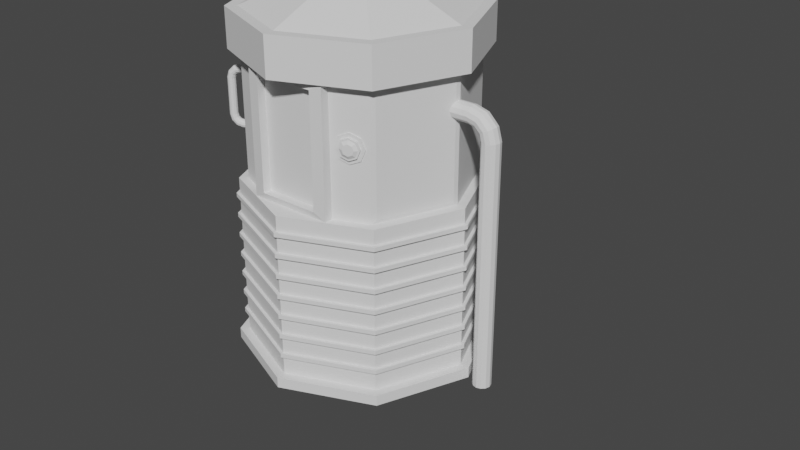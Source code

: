 # Source: oxygen_station_prefab.blend  (saved by Blender 3.6.11; exported with 4.5.12 LTS)
import bpy
from mathutils import Matrix  # noqa: F401  (used for matrix-valued properties, if any)

bpy.ops.wm.read_factory_settings(use_empty=True)
scene = bpy.context.scene
scene.name = 'Scene'

# ---- collections
col_collection = bpy.data.collections.new('Collection'); scene.collection.children.link(col_collection)

# ---- world
world_world = bpy.data.worlds.new('World'); scene.world = world_world
world_world.use_nodes = True; world_world.node_tree.nodes.clear()
_N = world_world.node_tree.nodes; _L = world_world.node_tree.links
n0 = _N.new('ShaderNodeOutputWorld'); n0.name = 'World Output'; n0.location = (300, 300)
n1 = _N.new('ShaderNodeBackground'); n1.name = 'Background'; n1.location = (10, 300)
n1.inputs[0].default_value = (0.05088, 0.05088, 0.05088, 1.0)
_L.new(n1.outputs[0], n0.inputs[0])
n0.is_active_output = True
world_world.color = (0.05088, 0.05088, 0.05088)
world_world.use_sun_shadow = False
world_world.sun_shadow_jitter_overblur = 0.0

# ---- meshes
me_plane = bpy.data.meshes.new('Plane')
me_plane.from_pydata([(-0.8536, -0.8536, 0.0), (0.8536, -0.8536, 0.0), (-0.8536, 0.8536, 0.0), (0.8536, 0.8536, 0.0), (-1.207, 5.276e-08, 0.0), (-5.276e-08, -1.207, 0.0), (1.207, -5.276e-08, 0.0), (5.276e-08, 1.207, 0.0), (0.0, 0.0, 0.0), (-0.7884, -0.7884, 1.799), (-0.7884, 0.7884, 1.799), (0.7884, 0.7884, 1.799), (-1.115, 4.979e-08, 1.799), (4.979e-08, 1.115, 1.799), (-0.7884, -0.7884, 3.481), (-1.207, 5.276e-08, 1.799), (-0.8536, -0.8536, 1.799), (-5.276e-08, -1.207, 1.799), (0.8536, -0.8536, 1.799), (1.207, -5.276e-08, 1.799), (0.8536, 0.8536, 1.799), (5.276e-08, 1.207, 1.799), (-0.8536, 0.8536, 1.799), (-0.7884, -0.7884, 3.083), (-0.7884, 0.7884, 3.083), (0.7884, 0.7884, 3.083), (-1.115, 4.979e-08, 3.083), (4.979e-08, 1.115, 3.083), (-0.8694, -0.8694, 3.481), (0.7884, -0.7884, 3.481), (-0.7884, 0.7884, 3.481), (0.7884, 0.7884, 3.481), (-1.115, 4.979e-08, 3.481), (-4.979e-08, -1.115, 3.481), (1.115, -4.979e-08, 3.481), (4.979e-08, 1.115, 3.481), (-0.8694, -0.8694, 3.083), (-5.685e-08, -1.23, 3.083), (-5.685e-08, -1.23, 3.481), (0.8694, 0.8694, 3.481), (0.8694, 0.8694, 3.083), (5.685e-08, 1.23, 3.083), (5.685e-08, 1.23, 3.481), (-1.23, 5.685e-08, 3.083), (0.8694, -0.8694, 3.083), (1.23, -5.685e-08, 3.083), (-0.8694, 0.8694, 3.083), (-1.23, 5.685e-08, 3.481), (0.8694, -0.8694, 3.481), (1.23, -5.685e-08, 3.481), (-0.8694, 0.8694, 3.481), (0.8029, -0.7535, 1.837), (0.7746, -0.7942, 1.799), (1.101, -0.03494, 1.837), (1.109, 0.01385, 1.799), (0.7746, -0.7942, 3.083), (0.8029, -0.7535, 3.045), (1.101, -0.03494, 3.045), (1.109, 0.01385, 3.083), (-5.276e-08, -1.207, 1.799), (-5.685e-08, -1.229, 3.083), (0.3136, -0.9554, 1.871), (0.4339, -0.9353, 1.799), (-0.3136, -0.9554, 1.871), (-0.4339, -0.9353, 1.799), (-0.3136, -0.9554, 3.011), (-0.4339, -0.9353, 3.083), (0.3136, -0.9554, 3.011), (0.4339, -0.9353, 3.083), (0.4339, -1.021, 1.799), (0.3136, -1.041, 1.871), (-0.3136, -1.041, 1.871), (-0.4339, -1.021, 1.799), (-0.4339, -1.021, 3.083), (-0.3136, -1.041, 3.011), (0.3136, -1.041, 3.011), (0.4339, -1.021, 3.083), (0.0, -2.871e-09, 3.68), (2.821e-08, 0.6317, 3.68), (-2.821e-08, -0.6317, 3.68), (-0.6317, 2.534e-08, 3.68), (0.6317, -3.108e-08, 3.68), (-0.4467, -0.4467, 3.68), (0.4467, -0.4467, 3.68), (0.4467, 0.4467, 3.68), (-0.4467, 0.4467, 3.68)], [], [(8, 7, 3, 6), (4, 2, 7, 8), (0, 4, 8, 5), (5, 8, 6, 1), (54, 52, 18, 19), (54, 11, 25, 58), (13, 10, 24, 27), (9, 64, 66, 23), (2, 4, 15, 22), (6, 3, 20, 19), (4, 0, 16, 15), (3, 7, 21, 20), (0, 5, 17, 16), (7, 2, 22, 21), (5, 1, 18, 17), (1, 6, 19, 18), (9, 12, 15, 16), (51, 53, 57, 56), (10, 13, 21, 22), (12, 10, 22, 15), (59, 64, 9, 16, 17), (66, 68, 60), (13, 11, 20, 21), (29, 33, 38, 48), (14, 32, 47, 28), (55, 58, 45, 44), (10, 12, 26, 24), (11, 54, 19, 20), (12, 9, 23, 26), (11, 13, 27, 25), (33, 29, 83, 79), (35, 30, 85, 78), (14, 33, 79, 82), (31, 35, 78, 84), (35, 31, 39, 42), (26, 23, 36, 43), (34, 29, 48, 49), (25, 27, 41, 40), (37, 44, 48, 38), (41, 46, 50, 42), (36, 37, 38, 28), (40, 41, 42, 39), (44, 45, 49, 48), (46, 43, 47, 50), (45, 40, 39, 49), (43, 36, 28, 47), (27, 24, 46, 41), (31, 34, 49, 39), (24, 26, 43, 46), (30, 35, 42, 50), (32, 30, 50, 47), (58, 25, 40, 45), (33, 14, 28, 38), (52, 54, 53, 51), (56, 57, 58, 55), (51, 56, 55, 52), (54, 58, 57, 53), (60, 68, 55, 44, 37), (61, 67, 65, 63), (23, 66, 60, 37, 36), (62, 52, 55, 68), (52, 62, 59, 17, 18), (65, 67, 75, 74), (68, 66, 73, 76), (67, 61, 70, 75), (63, 65, 74, 71), (62, 64, 59), (70, 71, 72, 69), (74, 75, 76, 73), (69, 76, 75, 70), (73, 72, 71, 74), (64, 62, 69, 72), (61, 63, 71, 70), (66, 64, 72, 73), (62, 68, 76, 69), (77, 81, 84, 78), (80, 77, 78, 85), (82, 79, 77, 80), (79, 83, 81, 77), (29, 34, 81, 83), (30, 32, 80, 85), (34, 31, 84, 81), (32, 14, 82, 80)])
_uv = me_plane.uv_layers.new(name='UVMap')
_uv.uv.foreach_set('vector', [0.5, 0.5, 0.5, 1.0, 1.0, 1.0, 1.0, 0.5, 0.0, 0.5, 0.0, 1.0, 0.5, 1.0, 0.5, 0.5, 0.0, 0.0, 0.0, 0.5, 0.5, 0.5, 0.5, 0.0, 0.5, 0.0, 0.5, 0.5, 1.0, 0.5, 1.0, 0.0, 0.957, 0.5082, 0.9418, 0.05012, 1.0, 0.0, 1.0, 0.5, 0.9616, 0.5079, 0.9481, 0.9481, 0.9481, 0.9481, 0.9616, 0.5079, 0.5, 0.9618, 0.05187, 0.9481, 0.05187, 0.9481, 0.5, 0.9618, 0.05187, 0.05187, 0.2534, 0.0457, 0.2534, 0.0457, 0.05187, 0.05187, 0.0, 1.0, 0.0, 0.5, 0.0, 0.5, 0.0, 1.0, 1.0, 0.5, 1.0, 1.0, 1.0, 1.0, 1.0, 0.5, 0.0, 0.5, 0.0, 0.0, 0.0, 0.0, 0.0, 0.5, 1.0, 1.0, 0.5, 1.0, 0.5, 1.0, 1.0, 1.0, 0.0, 0.0, 0.5, 0.0, 0.5, 0.0, 0.0, 0.0, 0.5, 1.0, 0.0, 1.0, 0.0, 1.0, 0.5, 1.0, 0.5, 0.0, 1.0, 0.0, 1.0, 0.0, 0.5, 0.0, 1.0, 0.0, 1.0, 0.5, 1.0, 0.5, 1.0, 0.0, 0.05187, 0.05187, 0.03815, 0.5, 0.0, 0.5, 0.0, 0.0, 0.9487, 0.07173, 0.9612, 0.4801, 0.9612, 0.4801, 0.9487, 0.07173, 0.05187, 0.9481, 0.5, 0.9618, 0.5, 1.0, 0.0, 1.0, 0.03815, 0.5, 0.05187, 0.9481, 0.0, 1.0, 0.0, 0.5, 0.5, 2.069e-05, 0.2534, 0.0457, 0.05187, 0.05187, 0.0, 0.0, 0.5, 0.0, 0.2551, 0.04565, 0.6761, 0.03276, 0.5, 0.03815, 0.5, 0.9618, 0.9481, 0.9481, 1.0, 1.0, 0.5, 1.0, 0.9481, 0.05187, 0.5, 0.03815, 0.5, 0.03815, 0.9481, 0.05187, 0.05187, 0.05187, 0.03815, 0.5, 0.03815, 0.5, 0.05187, 0.05187, 0.9479, 0.04501, 0.9621, 0.5069, 0.9618, 0.5, 0.9481, 0.05187, 0.05187, 0.9481, 0.03815, 0.5, 0.03815, 0.5, 0.05187, 0.9481, 0.9481, 0.9481, 0.9616, 0.5079, 1.0, 0.5, 1.0, 1.0, 0.03815, 0.5, 0.05187, 0.05187, 0.05187, 0.05187, 0.03815, 0.5, 0.9481, 0.9481, 0.5, 0.9618, 0.5, 0.9618, 0.9481, 0.9481, 0.5, 0.03815, 0.9481, 0.05187, 0.9481, 0.05187, 0.5, 0.03815, 0.5, 0.9618, 0.05187, 0.9481, 0.05187, 0.9481, 0.5, 0.9618, 0.05187, 0.05187, 0.5, 0.03815, 0.5, 0.03815, 0.05187, 0.05187, 0.9481, 0.9481, 0.5, 0.9618, 0.5, 0.9618, 0.9481, 0.9481, 0.5, 0.9618, 0.9481, 0.9481, 0.9481, 0.9481, 0.5, 0.9618, 0.03815, 0.5, 0.05187, 0.05187, 0.05187, 0.05187, 0.03815, 0.5, 0.9618, 0.5, 0.9481, 0.05187, 0.9481, 0.05187, 0.9618, 0.5, 0.9481, 0.9481, 0.5, 0.9618, 0.5, 0.9618, 0.9481, 0.9481, 0.5, 0.03815, 0.9481, 0.05187, 0.9481, 0.05187, 0.5, 0.03815, 0.5, 0.9618, 0.05187, 0.9481, 0.05187, 0.9481, 0.5, 0.9618, 0.05187, 0.05187, 0.5, 0.03815, 0.5, 0.03815, 0.05187, 0.05187, 0.9481, 0.9481, 0.5, 0.9618, 0.5, 0.9618, 0.9481, 0.9481, 0.9481, 0.05187, 0.9618, 0.5, 0.9618, 0.5, 0.9481, 0.05187, 0.05187, 0.9481, 0.03815, 0.5, 0.03815, 0.5, 0.05187, 0.9481, 0.9618, 0.5, 0.9481, 0.9481, 0.9481, 0.9481, 0.9618, 0.5, 0.03815, 0.5, 0.05187, 0.05187, 0.05187, 0.05187, 0.03815, 0.5, 0.5, 0.9618, 0.05187, 0.9481, 0.05187, 0.9481, 0.5, 0.9618, 0.9481, 0.9481, 0.9618, 0.5, 0.9618, 0.5, 0.9481, 0.9481, 0.05187, 0.9481, 0.03815, 0.5, 0.03815, 0.5, 0.05187, 0.9481, 0.05187, 0.9481, 0.5, 0.9618, 0.5, 0.9618, 0.05187, 0.9481, 0.03815, 0.5, 0.05187, 0.9481, 0.05187, 0.9481, 0.03815, 0.5, 0.9616, 0.5079, 0.9481, 0.9481, 0.9481, 0.9481, 0.9618, 0.5, 0.5, 0.03815, 0.05187, 0.05187, 0.05187, 0.05187, 0.5, 0.03815, 0.9418, 0.05012, 0.957, 0.5082, 0.9612, 0.4801, 0.9487, 0.07173, 0.9487, 0.07173, 0.9612, 0.4801, 0.9621, 0.5069, 0.9479, 0.04501, 0.9487, 0.07173, 0.9487, 0.07173, 0.9403, 0.05163, 0.9403, 0.05163, 0.9616, 0.5079, 0.9616, 0.5079, 0.9612, 0.4801, 0.9612, 0.4801, 0.5, 0.03815, 0.7466, 0.0457, 0.9403, 0.05163, 0.9481, 0.05187, 0.5, 0.03815, 0.6782, 0.04485, 0.6782, 0.04485, 0.3218, 0.04485, 0.3218, 0.04485, 0.05187, 0.05187, 0.2534, 0.0457, 0.5, 0.03815, 0.5, 0.03815, 0.05187, 0.05187, 0.7466, 0.0457, 0.9403, 0.05163, 0.9403, 0.05163, 0.7466, 0.0457, 0.9403, 0.05163, 0.7466, 0.0457, 0.5, 2.069e-05, 0.5, 0.0, 1.0, 0.0, 0.3218, 0.04485, 0.6782, 0.04485, 0.6782, 0.04485, 0.3218, 0.04485, 0.6761, 0.03276, 0.2551, 0.04565, 0.2551, 0.04565, 0.6761, 0.03276, 0.6782, 0.04485, 0.6782, 0.04485, 0.6782, 0.04485, 0.6782, 0.04485, 0.3218, 0.04485, 0.3218, 0.04485, 0.3218, 0.04485, 0.3218, 0.04485, 0.7451, 0.04871, 0.3241, 0.03582, 0.5, 2.069e-05, 0.6782, 0.04485, 0.3218, 0.04485, 0.2811, 0.04485, 0.7189, 0.04485, 0.3218, 0.04485, 0.6782, 0.04485, 0.7189, 0.04485, 0.2811, 0.04485, 0.7466, 0.0457, 0.7466, 0.0457, 0.6782, 0.04485, 0.6782, 0.04485, 0.2534, 0.0457, 0.2534, 0.0457, 0.3218, 0.04485, 0.3218, 0.04485, 0.3241, 0.03582, 0.7451, 0.04871, 0.7451, 0.04871, 0.3241, 0.03582, 0.6782, 0.04485, 0.3218, 0.04485, 0.3218, 0.04485, 0.6782, 0.04485, 0.2534, 0.0457, 0.2534, 0.0457, 0.2534, 0.0457, 0.2534, 0.0457, 0.7466, 0.0457, 0.7466, 0.0457, 0.7466, 0.0457, 0.7466, 0.0457, 0.5, 0.5, 0.9618, 0.5, 0.9481, 0.9481, 0.5, 0.9618, 0.03815, 0.5, 0.5, 0.5, 0.5, 0.9618, 0.05187, 0.9481, 0.05187, 0.05187, 0.5, 0.03815, 0.5, 0.5, 0.03815, 0.5, 0.5, 0.03815, 0.9481, 0.05187, 0.9618, 0.5, 0.5, 0.5, 0.9481, 0.05187, 0.9618, 0.5, 0.9618, 0.5, 0.9481, 0.05187, 0.05187, 0.9481, 0.03815, 0.5, 0.03815, 0.5, 0.05187, 0.9481, 0.9618, 0.5, 0.9481, 0.9481, 0.9481, 0.9481, 0.9618, 0.5, 0.03815, 0.5, 0.05187, 0.05187, 0.05187, 0.05187, 0.03815, 0.5])
me_plane.update()
me_plane_002 = bpy.data.meshes.new('Plane.002')
me_plane_002.from_pydata([(-0.954, -0.9215, 0.0), (0.8889, -0.9215, 0.0), (-0.954, 0.9215, 0.0), (0.8889, 0.9215, 0.0), (-1.336, 5.696e-08, 0.0), (-0.03256, -1.303, 0.0), (1.271, -5.696e-08, 0.0), (-0.03256, 1.303, 0.0), (-0.03256, 0.0, 0.0), (-1.336, 5.696e-08, 0.1105), (-0.954, -0.9215, 0.1105), (-0.03256, -1.303, 0.1105), (0.8889, -0.9215, 0.1105), (1.271, -5.696e-08, 0.1105), (0.8889, 0.9215, 0.1105), (-0.03256, 1.303, 0.1105), (-0.954, 0.9215, 0.1105), (-0.03256, 0.0, 0.1105)], [], [(8, 7, 3, 6), (4, 2, 7, 8), (0, 4, 8, 5), (5, 8, 6, 1), (17, 13, 14, 15), (9, 17, 15, 16), (10, 11, 17, 9), (11, 12, 13, 17), (5, 1, 12, 11), (1, 6, 13, 12), (2, 4, 9, 16), (6, 3, 14, 13), (4, 0, 10, 9), (3, 7, 15, 14), (0, 5, 11, 10), (7, 2, 16, 15)])
_uv = me_plane_002.uv_layers.new(name='UVMap')
_uv.uv.foreach_set('vector', [0.5, 0.5, 0.5, 1.0, 1.0, 1.0, 1.0, 0.5, 0.0, 0.5, 0.0, 1.0, 0.5, 1.0, 0.5, 0.5, 0.0, 0.0, 0.0, 0.5, 0.5, 0.5, 0.5, 0.0, 0.5, 0.0, 0.5, 0.5, 1.0, 0.5, 1.0, 0.0, 0.5, 0.5, 1.0, 0.5, 1.0, 1.0, 0.5, 1.0, 0.0, 0.5, 0.5, 0.5, 0.5, 1.0, 0.0, 1.0, 0.0, 0.0, 0.5, 0.0, 0.5, 0.5, 0.0, 0.5, 0.5, 0.0, 1.0, 0.0, 1.0, 0.5, 0.5, 0.5, 0.5, 0.0, 1.0, 0.0, 1.0, 0.0, 0.5, 0.0, 1.0, 0.0, 1.0, 0.5, 1.0, 0.5, 1.0, 0.0, 0.0, 1.0, 0.0, 0.5, 0.0, 0.5, 0.0, 1.0, 1.0, 0.5, 1.0, 1.0, 1.0, 1.0, 1.0, 0.5, 0.0, 0.5, 0.0, 0.0, 0.0, 0.0, 0.0, 0.5, 1.0, 1.0, 0.5, 1.0, 0.5, 1.0, 1.0, 1.0, 0.0, 0.0, 0.5, 0.0, 0.5, 0.0, 0.0, 0.0, 0.5, 1.0, 0.0, 1.0, 0.0, 1.0, 0.5, 1.0])
me_plane_002.update()
me_plane_003 = bpy.data.meshes.new('Plane.003')
me_plane_003.from_pydata([(-0.9751, -0.9751, 0.0), (0.9751, -0.9751, 0.0), (-0.9751, 0.9751, 0.0), (0.9751, 0.9751, 0.0), (-1.379, 6.028e-08, 0.0), (-6.111e-08, -1.379, 0.0), (1.379, -6.028e-08, 0.0), (5.944e-08, 1.379, 0.0), (-8.347e-10, 0.0, 0.0), (-1.379, 6.028e-08, 0.04781), (-0.9751, -0.9751, 0.04781), (-6.111e-08, -1.379, 0.04781), (0.9751, -0.9751, 0.04781), (1.379, -6.028e-08, 0.04781), (0.9751, 0.9751, 0.04781), (5.944e-08, 1.379, 0.04781), (-0.9751, 0.9751, 0.04781), (-8.347e-10, 0.0, 0.04781)], [], [(8, 7, 3, 6), (4, 2, 7, 8), (0, 4, 8, 5), (5, 8, 6, 1), (17, 13, 14, 15), (9, 17, 15, 16), (10, 11, 17, 9), (11, 12, 13, 17), (2, 4, 9, 16), (6, 3, 14, 13), (4, 0, 10, 9), (3, 7, 15, 14), (0, 5, 11, 10), (7, 2, 16, 15), (5, 1, 12, 11), (1, 6, 13, 12)])
_uv = me_plane_003.uv_layers.new(name='UVMap')
_uv.uv.foreach_set('vector', [0.5, 0.5, 0.5, 1.0, 1.0, 1.0, 1.0, 0.5, 0.0, 0.5, 0.0, 1.0, 0.5, 1.0, 0.5, 0.5, 0.0, 0.0, 0.0, 0.5, 0.5, 0.5, 0.5, 0.0, 0.5, 0.0, 0.5, 0.5, 1.0, 0.5, 1.0, 0.0, 0.5, 0.5, 1.0, 0.5, 1.0, 1.0, 0.5, 1.0, 0.0, 0.5, 0.5, 0.5, 0.5, 1.0, 0.0, 1.0, 0.0, 0.0, 0.5, 0.0, 0.5, 0.5, 0.0, 0.5, 0.5, 0.0, 1.0, 0.0, 1.0, 0.5, 0.5, 0.5, 0.0, 1.0, 0.0, 0.5, 0.0, 0.5, 0.0, 1.0, 1.0, 0.5, 1.0, 1.0, 1.0, 1.0, 1.0, 0.5, 0.0, 0.5, 0.0, 0.0, 0.0, 0.0, 0.0, 0.5, 1.0, 1.0, 0.5, 1.0, 0.5, 1.0, 1.0, 1.0, 0.0, 0.0, 0.5, 0.0, 0.5, 0.0, 0.0, 0.0, 0.5, 1.0, 0.0, 1.0, 0.0, 1.0, 0.5, 1.0, 0.5, 0.0, 1.0, 0.0, 1.0, 0.0, 0.5, 0.0, 1.0, 0.0, 1.0, 0.5, 1.0, 0.5, 1.0, 0.0])
me_plane_003.update()
me_plane_004 = bpy.data.meshes.new('Plane.004')
me_plane_004.from_pydata([(-0.3851, -0.3851, 0.0), (0.3851, -0.3851, 0.0), (-0.3851, 0.3851, 0.0), (0.3851, 0.3851, 0.0), (-0.5446, 2.381e-08, 0.0), (1.07e-07, -0.5446, 0.0), (0.5446, -2.381e-08, 0.0), (1.547e-07, 0.5446, 0.0), (1.309e-07, 0.0, 0.0), (-0.5446, -3.997e-09, 0.06576), (-0.3851, -0.3851, 0.06576), (1.299e-07, -0.5446, 0.06576), (0.3851, -0.3851, 0.06576), (0.5446, 2.498e-09, 0.06576), (0.3851, 0.3851, 0.06576), (1.234e-07, 0.5446, 0.06576), (-0.3851, 0.3851, 0.06576), (2.677e-07, -0.3297, 0.1452), (-0.4649, -0.1925, 0.06576), (0.1925, -0.4649, 0.06576), (0.4649, 0.1925, 0.06576), (-0.1925, 0.4649, 0.06576), (-0.4649, 0.1925, 0.06576), (-0.1925, -0.4649, 0.06576), (0.4649, -0.1925, 0.06576), (0.1925, 0.4649, 0.06576), (7.509e-08, 0.393, 0.06576), (1.094e-07, -0.393, 0.06576), (-0.393, -9.777e-09, 0.06576), (0.393, 2.458e-08, 0.06576), (0.2779, -0.2779, 0.06576), (-0.2779, -0.2779, 0.06576), (-0.2779, 0.2779, 0.06576), (0.2779, 0.2779, 0.06576), (1.094e-07, -0.393, 0.1452), (0.393, 2.458e-08, 0.1452), (7.509e-08, 0.393, 0.1452), (-0.393, -9.777e-09, 0.1452), (0.2779, -0.2779, 0.1452), (-0.2779, -0.2779, 0.1452), (-0.2779, 0.2779, 0.1452), (0.2779, 0.2779, 0.1452), (0.3297, 1.629e-08, 0.1452), (2.389e-07, 0.3297, 0.1452), (-0.3297, -1.253e-08, 0.1452), (0.3354, -0.1389, 0.1452), (0.1389, -0.3354, 0.1452), (-0.3354, -0.1389, 0.1452), (-0.1389, -0.3354, 0.1452), (-0.3354, 0.1389, 0.1452), (-0.1389, 0.3354, 0.1452), (0.3354, 0.1389, 0.1452), (0.1389, 0.3354, 0.1452), (0.2331, 0.2331, 0.1452), (-0.2331, 0.2331, 0.1452), (0.2331, -0.2331, 0.1452), (-0.2331, -0.2331, 0.1452), (1.674e-07, -0.2061, 0.2148), (1.705e-07, -2.879e-09, 0.2148), (0.2061, 1.081e-08, 0.2148), (1.494e-07, 0.2061, 0.2148), (-0.2061, -7.216e-09, 0.2148), (0.1458, 0.1458, 0.2148), (-0.1458, 0.1458, 0.2148), (0.1458, -0.1458, 0.2148), (-0.1458, -0.1458, 0.2148)], [], [(8, 7, 3, 6), (4, 2, 7, 8), (0, 4, 8, 5), (5, 8, 6, 1), (33, 20, 14, 25), (32, 26, 15, 21), (29, 33, 41, 51, 35), (30, 24, 13, 29), (5, 1, 12, 19, 11), (1, 6, 13, 24, 12), (2, 4, 9, 22, 16), (6, 3, 14, 20, 13), (4, 0, 10, 18, 9), (3, 7, 15, 25, 14), (0, 5, 11, 23, 10), (7, 2, 16, 21, 15), (28, 31, 39, 47, 37), (11, 19, 30, 27), (19, 12, 24, 30), (18, 31, 28, 9), (10, 23, 31, 18), (23, 11, 27, 31), (22, 32, 21, 16), (9, 28, 32, 22), (33, 26, 36, 52, 41), (26, 33, 25, 15), (31, 27, 34, 48, 39), (29, 13, 20, 33), (55, 42, 59, 64), (55, 45, 35, 42), (54, 43, 36, 50), (53, 51, 41, 52), (27, 30, 38, 46, 34), (26, 32, 40, 50, 36), (30, 29, 35, 45, 38), (32, 28, 37, 49, 40), (43, 53, 52, 36), (17, 55, 64, 57), (42, 35, 51, 53), (49, 54, 50, 40), (37, 44, 54, 49), (42, 53, 62, 59), (44, 56, 65, 61), (34, 46, 55, 17), (46, 38, 45, 55), (47, 56, 44, 37), (39, 48, 56, 47), (48, 34, 17, 56), (65, 57, 58, 61), (58, 59, 62, 60), (61, 58, 60, 63), (57, 64, 59, 58), (56, 17, 57, 65), (53, 43, 60, 62), (43, 54, 63, 60), (54, 44, 61, 63)])
_uv = me_plane_004.uv_layers.new(name='UVMap')
_uv.uv.foreach_set('vector', [0.5, 0.5, 0.5, 1.0, 1.0, 1.0, 1.0, 0.5, 0.0, 0.5, 0.0, 1.0, 0.5, 1.0, 0.5, 0.5, 0.0, 0.0, 0.0, 0.5, 0.5, 0.5, 0.5, 0.0, 0.5, 0.0, 0.5, 0.5, 1.0, 0.5, 1.0, 0.0, 0.75, 0.75, 1.0, 0.75, 1.0, 1.0, 0.75, 1.0, 0.25, 0.75, 0.5, 0.75, 0.5, 1.0, 0.25, 1.0, 0.75, 0.5, 0.75, 0.75, 0.75, 0.75, 0.75, 0.625, 0.75, 0.5, 0.75, 0.25, 1.0, 0.25, 1.0, 0.5, 0.75, 0.5, 0.5, 0.0, 1.0, 0.0, 1.0, 0.0, 0.75, 0.0, 0.5, 0.0, 1.0, 0.0, 1.0, 0.5, 1.0, 0.5, 1.0, 0.25, 1.0, 0.0, 0.0, 1.0, 0.0, 0.5, 0.0, 0.5, 0.0, 0.75, 0.0, 1.0, 1.0, 0.5, 1.0, 1.0, 1.0, 1.0, 1.0, 0.75, 1.0, 0.5, 0.0, 0.5, 0.0, 0.0, 0.0, 0.0, 0.0, 0.25, 0.0, 0.5, 1.0, 1.0, 0.5, 1.0, 0.5, 1.0, 0.75, 1.0, 1.0, 1.0, 0.0, 0.0, 0.5, 0.0, 0.5, 0.0, 0.25, 0.0, 0.0, 0.0, 0.5, 1.0, 0.0, 1.0, 0.0, 1.0, 0.25, 1.0, 0.5, 1.0, 0.25, 0.5, 0.25, 0.25, 0.25, 0.25, 0.25, 0.375, 0.25, 0.5, 0.5, 0.0, 0.75, 0.0, 0.75, 0.25, 0.5, 0.25, 0.75, 0.0, 1.0, 0.0, 1.0, 0.25, 0.75, 0.25, 0.0, 0.25, 0.25, 0.25, 0.25, 0.5, 0.0, 0.5, 0.0, 0.0, 0.25, 0.0, 0.25, 0.25, 0.0, 0.25, 0.25, 0.0, 0.5, 0.0, 0.5, 0.25, 0.25, 0.25, 0.0, 0.75, 0.25, 0.75, 0.25, 1.0, 0.0, 1.0, 0.0, 0.5, 0.25, 0.5, 0.25, 0.75, 0.0, 0.75, 0.75, 0.75, 0.5, 0.75, 0.5, 0.75, 0.625, 0.75, 0.75, 0.75, 0.5, 0.75, 0.75, 0.75, 0.75, 1.0, 0.5, 1.0, 0.25, 0.25, 0.5, 0.25, 0.5, 0.25, 0.375, 0.25, 0.25, 0.25, 0.75, 0.5, 1.0, 0.5, 1.0, 0.75, 0.75, 0.75, 0.625, 0.375, 0.625, 0.5, 0.625, 0.5, 0.625, 0.375, 0.625, 0.375, 0.75, 0.375, 0.75, 0.5, 0.625, 0.5, 0.375, 0.625, 0.5, 0.625, 0.5, 0.75, 0.375, 0.75, 0.625, 0.625, 0.75, 0.625, 0.75, 0.75, 0.625, 0.75, 0.5, 0.25, 0.75, 0.25, 0.75, 0.25, 0.625, 0.25, 0.5, 0.25, 0.5, 0.75, 0.25, 0.75, 0.25, 0.75, 0.375, 0.75, 0.5, 0.75, 0.75, 0.25, 0.75, 0.5, 0.75, 0.5, 0.75, 0.375, 0.75, 0.25, 0.25, 0.75, 0.25, 0.5, 0.25, 0.5, 0.25, 0.625, 0.25, 0.75, 0.5, 0.625, 0.625, 0.625, 0.625, 0.75, 0.5, 0.75, 0.5, 0.375, 0.625, 0.375, 0.625, 0.375, 0.5, 0.375, 0.625, 0.5, 0.75, 0.5, 0.75, 0.625, 0.625, 0.625, 0.25, 0.625, 0.375, 0.625, 0.375, 0.75, 0.25, 0.75, 0.25, 0.5, 0.375, 0.5, 0.375, 0.625, 0.25, 0.625, 0.625, 0.5, 0.625, 0.625, 0.625, 0.625, 0.625, 0.5, 0.375, 0.5, 0.375, 0.375, 0.375, 0.375, 0.375, 0.5, 0.5, 0.25, 0.625, 0.25, 0.625, 0.375, 0.5, 0.375, 0.625, 0.25, 0.75, 0.25, 0.75, 0.375, 0.625, 0.375, 0.25, 0.375, 0.375, 0.375, 0.375, 0.5, 0.25, 0.5, 0.25, 0.25, 0.375, 0.25, 0.375, 0.375, 0.25, 0.375, 0.375, 0.25, 0.5, 0.25, 0.5, 0.375, 0.375, 0.375, 0.375, 0.375, 0.5, 0.375, 0.5, 0.5, 0.375, 0.5, 0.5, 0.5, 0.625, 0.5, 0.625, 0.625, 0.5, 0.625, 0.375, 0.5, 0.5, 0.5, 0.5, 0.625, 0.375, 0.625, 0.5, 0.375, 0.625, 0.375, 0.625, 0.5, 0.5, 0.5, 0.375, 0.375, 0.5, 0.375, 0.5, 0.375, 0.375, 0.375, 0.625, 0.625, 0.5, 0.625, 0.5, 0.625, 0.625, 0.625, 0.5, 0.625, 0.375, 0.625, 0.375, 0.625, 0.5, 0.625, 0.375, 0.625, 0.375, 0.5, 0.375, 0.5, 0.375, 0.625])
me_plane_004.update()

# ---- curves / text
cu_plane_001 = bpy.data.curves.new('Plane.001', 'CURVE')
cu_plane_001.dimensions = '3D'
_sp = cu_plane_001.splines.new('POLY'); _sp.points.add(5)
_sp.points.foreach_set('co', [0.0, 0.0, 0.0, 0.0, 0.0, 0.0, 2.722, 0.0, -0.03042, 0.0, 2.836, 0.0, -0.1135, 0.0, 2.919, 0.0, -0.2271, 0.0, 2.949, 0.0, -1.343, 0.0, 2.949, 0.0])
_sp.order_v = 0
_sp.resolution_v = 0
_sp.use_endpoint_u = True
_sp.use_smooth = False
cu_plane_001.bevel_depth = 0.1
cu_plane_001.fill_mode = 'FULL'
cu_plane_005 = bpy.data.curves.new('Plane.005', 'CURVE')
cu_plane_005.dimensions = '3D'
_sp = cu_plane_005.splines.new('POLY'); _sp.points.add(9)
_sp.points.foreach_set('co', [0.0, 0.0, 0.0, 0.0, 0.6527, 0.0, 0.0, 0.0, 0.8264, 0.0, 0.04653, 0.0, 0.9535, 0.0, 0.1736, 0.0, 1.0, 0.0, 0.3473, 0.0, 1.0, 0.0, 1.653, 0.0, 0.9535, 0.0, 1.826, 0.0, 0.8264, 0.0, 1.953, 0.0, 0.6527, 0.0, 2.0, 0.0, 0.0, 0.0, 2.0, 0.0])
_sp.order_v = 0
_sp.resolution_v = 0
_sp.use_endpoint_u = True
_sp.use_smooth = False
cu_plane_005.bevel_depth = 0.15
cu_plane_005.fill_mode = 'FULL'

# ---- objects
ob_plane = bpy.data.objects.new('Plane', me_plane)
ob_plane_001 = bpy.data.objects.new('Plane.001', cu_plane_001)
ob_plane_002 = bpy.data.objects.new('Plane.002', me_plane_002)
ob_plane_003 = bpy.data.objects.new('Plane.003', me_plane_003)
ob_plane_004 = bpy.data.objects.new('Plane.004', me_plane_004)
ob_plane_005 = bpy.data.objects.new('Plane.005', cu_plane_005)

# ---- transforms, parenting, visibility, modifiers, constraints
ob_plane.location = (0.0, 0.0, 0.0)
ob_plane_001.location = (1.464, 0.0, 0.0)
ob_plane_001.scale = (0.9239, 0.9239, 0.9239)
ob_plane_002.location = (0.03385, 0.0, 0.0)
ob_plane_003.location = (0.0, 0.0, 0.3078)
ob_plane_003.scale = (0.8998, 0.8998, 0.8998)
_m = ob_plane_003.modifiers.new('Array', 'ARRAY')
_m.count = 7
_m.relative_offset_displace = (0.0, 0.0, 5.0)
ob_plane_004.location = (0.5985, -0.858, 2.504)
ob_plane_004.rotation_euler = (1.571, -0.0, 0.3665)
ob_plane_004.scale = (0.2719, 0.2719, 0.2719)
ob_plane_005.location = (-0.886, -0.4928, 2.214)
ob_plane_005.rotation_euler = (0.0, -0.0, 3.533)
ob_plane_005.scale = (0.2794, 0.2794, 0.2794)

# ---- collection membership
col_collection.objects.link(ob_plane)
col_collection.objects.link(ob_plane_001)
col_collection.objects.link(ob_plane_002)
col_collection.objects.link(ob_plane_003)
col_collection.objects.link(ob_plane_004)
col_collection.objects.link(ob_plane_005)

# ---- scene / render settings (as saved in the file)
scene.frame_start = 1; scene.frame_end = 250; scene.frame_set(1)
scene.render.engine = 'BLENDER_EEVEE_NEXT'
scene.cycles.sampling_pattern = 'TABULATED_SOBOL'
scene.view_settings.view_transform = 'Filmic'
bpy.context.view_layer.update()

# ---- added for rendering (the .blend has no active camera and no usable light): camera, sun
cam_auto = bpy.data.cameras.new('AutoCamera')
cam_auto.lens = 50.0
cam_auto.sensor_width = 36.0
cam_auto.clip_end = 1000.0
ob_auto_camera = bpy.data.objects.new('AutoCamera', cam_auto)
scene.collection.objects.link(ob_auto_camera)
ob_auto_camera.location = (6.51843, -7.29493, 6.24119)
ob_auto_camera.rotation_euler = (1.09748, -7.21219e-08, 0.694738)
scene.camera = ob_auto_camera
light_auto_sun = bpy.data.lights.new('AutoSun', 'SUN')
light_auto_sun.energy = 3.0
light_auto_sun.angle = 0.0523599
ob_auto_sun = bpy.data.objects.new('AutoSun', light_auto_sun)
scene.collection.objects.link(ob_auto_sun)
ob_auto_sun.rotation_euler = (0.872665, 0.174533, 0.523599)
bpy.context.view_layer.update()
